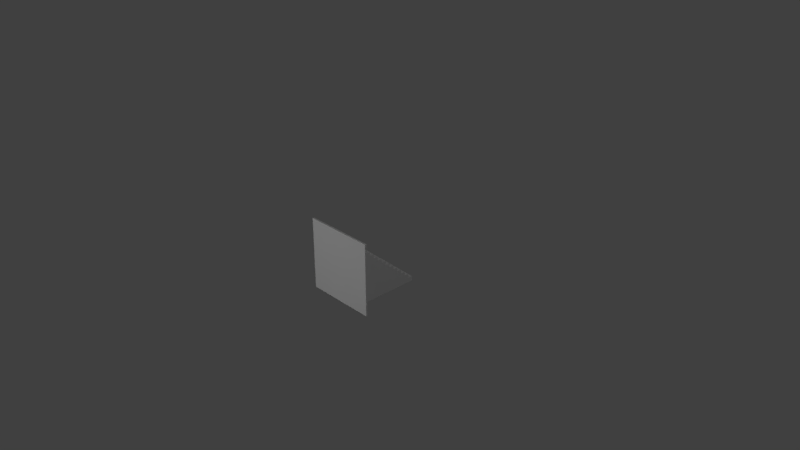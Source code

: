 # Source: Ramp_low.blend  (saved by Blender 2.79.0; exported with 4.5.12 LTS)
import bpy
from mathutils import Matrix  # noqa: F401  (used for matrix-valued properties, if any)

bpy.ops.wm.read_factory_settings(use_empty=True)
scene = bpy.context.scene
scene.name = 'Scene'

# ---- collections
col_collection_1 = bpy.data.collections.new('Collection 1'); scene.collection.children.link(col_collection_1)

# ---- materials (node trees are filled in below, after node groups)
mat_material = bpy.data.materials.new('Material')
mat_material.alpha_threshold = 0.0
mat_material.use_transparent_shadow = False
mat_material.roughness = 0.5
mat_material.line_color = (0.0, 0.0, 0.0, 1.0)

# ---- material node trees

# ---- world
world_world = bpy.data.worlds.new('World'); scene.world = world_world
world_world.color = (0.05088, 0.05088, 0.05088)
world_world.use_sun_shadow = False
world_world.sun_shadow_jitter_overblur = 0.0
world_world.cycles.sampling_method = 'MANUAL'

# ---- cameras
cam_camera = bpy.data.cameras.new('Camera')
cam_camera.clip_end = 100.0
cam_camera.lens = 35.0
cam_camera.sensor_width = 32.0
cam_camera.sensor_height = 18.0
cam_camera.ortho_scale = 7.314
cam_camera.dof.focus_distance = 0.0
cam_camera.dof.aperture_fstop = 128.0

# ---- lights
light_lamp = bpy.data.lights.new('Lamp', 'POINT')
light_lamp.transmission_factor = 0.0
light_lamp.cutoff_distance = 30.0
light_lamp.energy = 100.0
light_lamp.shadow_buffer_clip_start = 1.001
light_lamp.shadow_soft_size = 0.1
light_lamp.shadow_maximum_resolution = 0.006
light_lamp.use_absolute_resolution = True
light_lamp_001 = bpy.data.lights.new('Lamp.001', 'POINT')
light_lamp_001.transmission_factor = 0.0
light_lamp_001.cutoff_distance = 30.0
light_lamp_001.energy = 100.0
light_lamp_001.shadow_buffer_clip_start = 1.001
light_lamp_001.shadow_soft_size = 0.1
light_lamp_001.shadow_maximum_resolution = 0.006
light_lamp_001.use_absolute_resolution = True
light_lamp_002 = bpy.data.lights.new('Lamp.002', 'POINT')
light_lamp_002.transmission_factor = 0.0
light_lamp_002.cutoff_distance = 30.0
light_lamp_002.energy = 100.0
light_lamp_002.shadow_buffer_clip_start = 1.001
light_lamp_002.shadow_soft_size = 0.1
light_lamp_002.shadow_maximum_resolution = 0.006
light_lamp_002.use_absolute_resolution = True

# ---- meshes
me_cube = bpy.data.meshes.new('Cube')
me_cube.from_pydata([(0.5, -0.5003, -0.5), (0.5, -0.5003, 0.5), (-0.5, -0.5003, 0.5), (-0.5, -0.5003, -0.5), (-0.25, -0.5003, 0.5), (-0.25, -0.5003, -0.5), (0.25, -0.5003, 0.5), (0.25, -0.5003, -0.5), (9.17e-09, -0.5003, 0.5), (9.17e-09, -0.5003, -0.5), (0.5, -0.4753, -0.5), (0.5, -0.4753, 0.5), (-0.5, -0.4753, 0.5), (-0.5, -0.4753, -0.5), (-0.25, -0.4753, 0.5), (-0.25, -0.4753, -0.5), (0.25, -0.4753, 0.5), (0.25, -0.4753, -0.5), (9.17e-09, -0.4753, 0.5), (9.17e-09, -0.4753, -0.5), (-0.25, 0.5247, -0.5), (0.25, 0.5247, -0.5), (-1.1e-07, 0.5247, -0.5), (-8.531e-08, 0.5247, -0.43), (-0.25, 0.5247, -0.43), (-0.25, -0.4753, -0.43), (0.25, 0.5247, -0.43), (0.25, -0.4753, -0.43), (-1.599e-08, -0.342, 0.3153), (-0.25, -0.342, 0.3153), (-0.25, -0.4753, 0.3153), (0.25, -0.342, 0.3153), (0.25, -0.4753, 0.3153), (-0.25, 0.458, -0.3727), (0.25, -0.4753, -0.3727), (-7.783e-08, 0.458, -0.3727), (0.25, 0.458, -0.3727), (-0.25, 0.3914, -0.3153), (0.25, -0.4753, -0.3153), (-7.113e-08, 0.3914, -0.3153), (0.25, 0.3914, -0.3153), (-0.25, 0.3247, -0.258), (0.25, -0.4753, -0.258), (-6.479e-08, 0.3247, -0.258), (0.25, 0.3247, -0.258), (-0.25, 0.258, -0.2007), (0.25, -0.4753, -0.2007), (-6.075e-08, 0.258, -0.2007), (0.25, 0.258, -0.2007), (-0.25, 0.1913, -0.1433), (0.25, -0.4753, -0.1433), (-5.598e-08, 0.1913, -0.1433), (0.25, 0.1913, -0.1433), (-0.25, 0.1247, -0.086), (0.25, -0.4753, -0.086), (-5.077e-08, 0.1247, -0.086), (0.25, 0.1247, -0.086), (-0.25, 0.058, -0.02867), (0.25, -0.4753, -0.02867), (-4.652e-08, 0.058, -0.02867), (0.25, 0.058, -0.02867), (-0.25, -0.00867, 0.02867), (0.25, -0.4753, 0.02867), (-4.048e-08, -0.00867, 0.02867), (0.25, -0.00867, 0.02867), (-0.25, -0.07534, 0.086), (0.25, -0.4753, 0.086), (-3.45e-08, -0.07534, 0.086), (0.25, -0.07534, 0.086), (-0.25, -0.142, 0.1433), (0.25, -0.4753, 0.1433), (-2.985e-08, -0.142, 0.1433), (0.25, -0.142, 0.1433), (-0.25, -0.2087, 0.2007), (0.25, -0.4753, 0.2007), (-2.487e-08, -0.2087, 0.2007), (0.25, -0.2087, 0.2007), (-0.25, -0.2753, 0.258), (0.25, -0.4753, 0.258), (-2.039e-08, -0.2753, 0.258), (0.25, -0.2753, 0.258), (0.25, -0.4753, 0.3727), (-8.017e-09, -0.4087, 0.3727), (-0.25, -0.4087, 0.3727), (0.25, -0.4087, 0.3727), (0.25, -0.4753, 0.43), (-1.456e-09, -0.4753, 0.43), (-0.25, -0.4753, 0.43), (-0.25, 0.458, -0.43), (-0.25, -0.4753, 0.3727), (-0.25, -0.4753, 0.258), (-0.25, -0.4753, 0.2007), (-0.25, -0.4753, 0.1433), (-0.25, -0.4753, 0.086), (-0.25, -0.4753, 0.02867), (-0.25, -0.4753, -0.02867), (-0.25, -0.4753, -0.086), (-0.25, -0.4753, -0.1433), (-0.25, -0.4753, -0.2007), (-0.25, -0.4753, -0.258), (-0.25, -0.4753, -0.3153), (-0.25, -0.4753, -0.3727), (-0.25, 0.3914, -0.3727), (-0.25, 0.3247, -0.3153), (-0.25, 0.258, -0.258), (-0.25, 0.1913, -0.2007), (-0.25, 0.1247, -0.1433), (-0.25, 0.058, -0.086), (-0.25, -0.00867, -0.02867), (-0.25, -0.07534, 0.02867), (-0.25, -0.142, 0.086), (-0.25, -0.2087, 0.1433), (-0.25, -0.2753, 0.2007), (-0.25, -0.342, 0.258), (-0.25, -0.4087, 0.3153), (0.25, 0.458, -0.43), (0.25, 0.3914, -0.3727), (0.25, 0.3247, -0.3153), (0.25, 0.258, -0.258), (0.25, 0.1913, -0.2007), (0.25, 0.1247, -0.1433), (0.25, 0.058, -0.086), (0.25, -0.00867, -0.02867), (0.25, -0.07534, 0.02867), (0.25, -0.142, 0.086), (0.25, -0.2087, 0.1433), (0.25, -0.2753, 0.2007), (0.25, -0.342, 0.258), (0.25, -0.4087, 0.3153), (-8.531e-08, 0.458, -0.43), (-1.599e-08, -0.4087, 0.3153), (-7.783e-08, 0.3913, -0.3727), (-7.113e-08, 0.3247, -0.3153), (-6.479e-08, 0.258, -0.258), (-6.075e-08, 0.1913, -0.2007), (-5.598e-08, 0.1247, -0.1433), (-5.077e-08, 0.058, -0.086), (-4.652e-08, -0.00867, -0.02867), (-4.048e-08, -0.07534, 0.02867), (-3.45e-08, -0.142, 0.086), (-2.985e-08, -0.2087, 0.1433), (-2.487e-08, -0.2753, 0.2007), (-2.039e-08, -0.342, 0.258), (-8.017e-09, -0.4754, 0.3727), (0.4146, -0.4753, 0.5), (0.4285, -0.4753, -0.5), (0.25, -0.4753, 0.4297), (0.4156, -0.4753, 0.4299), (-0.4494, -0.4753, -0.5), (-0.4356, -0.4753, 0.5), (-0.4366, -0.4753, 0.4306), (0.4275, -0.4753, -0.4275), (-0.4484, -0.4753, -0.4304), (0.2, 0.5247, -0.43), (0.2, -0.4753, 0.3727), (0.2, -0.2087, 0.2007), (0.2, 0.3914, -0.3153), (0.2, 0.1913, -0.2007), (0.2, -0.2753, 0.2007), (0.2, 0.458, -0.43), (0.2, 0.3914, -0.3727), (0.2, 0.258, -0.2007), (0.2, 0.058, -0.086), (0.2, 0.458, -0.3727), (0.2, -0.342, 0.258), (0.2, -0.142, 0.1433), (0.2, -0.142, 0.086), (0.2, 0.1913, -0.1433), (0.2, -0.2753, 0.258), (0.2, 0.258, -0.258), (0.2, -0.07534, 0.086), (0.2, -0.2087, 0.1433), (0.2, -0.4087, 0.3153), (0.2, -0.4087, 0.3727), (0.2, 0.3247, -0.258), (0.2, 0.1247, -0.1433), (0.2, -0.00867, 0.02867), (0.2, -0.342, 0.3153), (0.2, 0.058, -0.02867), (0.2, -0.4753, 0.43), (0.2, 0.1247, -0.086), (0.2, -0.07534, 0.02867), (0.2, 0.5247, -0.5), (0.2, 0.3247, -0.3153), (0.2, -0.00867, -0.02867), (-0.2, 0.458, -0.3727), (-0.2, -0.142, 0.086), (-0.2, 0.1913, -0.2007), (-0.2, 0.1913, -0.1433), (-0.2, 0.458, -0.43), (-0.2, -0.07534, 0.086), (-0.2, -0.342, 0.3153), (-0.2, -0.2087, 0.1433), (-0.2, 0.1247, -0.086), (-0.2, 0.1247, -0.1433), (-0.2, -0.4087, 0.3727), (-0.2, 0.5247, -0.5), (-0.2, -0.00867, 0.02867), (-0.2, -0.2753, 0.2007), (-0.2, -0.4087, 0.3153), (-0.2, 0.058, -0.086), (-0.2, 0.3914, -0.3727), (-0.2, 0.258, -0.2007), (-0.2, -0.342, 0.258), (-0.2, 0.058, -0.02867), (-0.2, -0.4753, 0.43), (-0.2, 0.3247, -0.3153), (-0.2, -0.00867, -0.02867), (-0.2, -0.2087, 0.2007), (-0.2, 0.3914, -0.3153), (-0.2, 0.5247, -0.43), (-0.2, -0.4753, 0.3727), (-0.2, 0.258, -0.258), (-0.2, -0.07534, 0.02867), (-0.2, -0.2753, 0.258), (-0.2, 0.3247, -0.258), (-0.2, -0.142, 0.1433), (-0.25, 0.45, -0.5), (-1.033e-07, 0.45, -0.5), (0.25, 0.45, -0.5), (-0.25, -0.4407, 0.3727), (-0.2, -0.4407, 0.3727), (0.2, -0.4407, 0.3727), (-8.017e-09, -0.4407, 0.3727), (0.25, -0.4407, 0.3727), (0.2, -0.4087, 0.3464), (-0.25, -0.4087, 0.3464), (-1.167e-08, -0.4087, 0.3464), (-0.2, -0.4087, 0.3464), (0.25, -0.4087, 0.3464), (0.25, -0.3739, 0.3153), (-1.599e-08, -0.3739, 0.3153), (0.2, -0.3739, 0.3153), (-0.25, -0.3739, 0.3153), (-0.2, -0.3739, 0.3153), (0.2, -0.342, 0.2853), (0.25, -0.342, 0.2853), (-0.2, -0.342, 0.2853), (-0.25, -0.342, 0.2853), (-1.83e-08, -0.342, 0.2853), (-0.25, -0.3084, 0.258), (-0.2, -0.3084, 0.258), (0.25, -0.3084, 0.258), (-2.039e-08, -0.3084, 0.258), (0.2, -0.3084, 0.258), (0.2, -0.2753, 0.2266), (0.25, -0.2753, 0.2266), (-0.2, -0.2753, 0.2266), (-0.25, -0.2753, 0.2266), (-2.284e-08, -0.2753, 0.2266), (-0.2, -0.2396, 0.2007), (-2.487e-08, -0.2396, 0.2007), (0.25, -0.2396, 0.2007), (-0.25, -0.2396, 0.2007), (0.2, -0.2396, 0.2007), (-2.72e-08, -0.2087, 0.1738), (-0.2, -0.2087, 0.1738), (0.25, -0.2087, 0.1738), (0.2, -0.2087, 0.1738), (-0.25, -0.2087, 0.1738), (0.25, -0.1729, 0.1433), (-0.2, -0.1729, 0.1433), (-0.25, -0.1729, 0.1433), (0.2, -0.1729, 0.1433), (-2.985e-08, -0.1729, 0.1433), (-3.207e-08, -0.142, 0.116), (-0.2, -0.142, 0.116), (0.2, -0.142, 0.116), (0.25, -0.142, 0.116), (-0.25, -0.142, 0.116), (-3.45e-08, -0.1137, 0.086), (0.25, -0.1137, 0.086), (-0.2, -0.1137, 0.086), (0.2, -0.1137, 0.086), (-0.25, -0.1137, 0.086), (0.2, -0.07534, 0.06124), (-0.25, -0.07534, 0.06124), (-3.708e-08, -0.07534, 0.06124), (-0.2, -0.07534, 0.06124), (0.25, -0.07534, 0.06124), (-4.048e-08, -0.04436, 0.02867), (0.25, -0.04436, 0.02867), (0.2, -0.04436, 0.02867), (-0.2, -0.04436, 0.02867), (-0.25, -0.04436, 0.02867), (0.2, -0.00867, 0.0005311), (0.25, -0.00867, 0.0005311), (-0.2, -0.00867, 0.0005311), (-0.25, -0.00867, 0.0005311), (-4.344e-08, -0.00867, 0.0005311), (-0.25, 0.02498, -0.02867), (-0.2, 0.02498, -0.02867), (0.2, 0.02498, -0.02867), (-4.652e-08, 0.02498, -0.02867), (0.25, 0.02498, -0.02867), (0.25, 0.058, -0.0573), (-4.864e-08, 0.058, -0.0573), (-0.2, 0.058, -0.0573), (-0.25, 0.058, -0.0573), (0.2, 0.058, -0.0573), (0.25, 0.09612, -0.086), (-5.077e-08, 0.09612, -0.086), (0.2, 0.09612, -0.086), (-0.25, 0.09612, -0.086), (-0.2, 0.09612, -0.086), (-5.29e-08, 0.1247, -0.1095), (0.2, 0.1247, -0.1095), (-0.2, 0.1247, -0.1095), (0.25, 0.1247, -0.1095), (-0.25, 0.1247, -0.1095), (-5.598e-08, 0.1598, -0.1433), (-0.25, 0.1598, -0.1433), (0.2, 0.1598, -0.1433), (-0.2, 0.1598, -0.1433), (0.25, 0.1598, -0.1433), (0.2, 0.1913, -0.173), (0.25, 0.1913, -0.173), (-0.25, 0.1913, -0.173), (-5.845e-08, 0.1913, -0.173), (-0.2, 0.1913, -0.173), (0.2, 0.229, -0.2007), (0.25, 0.229, -0.2007), (-0.2, 0.229, -0.2007), (-6.075e-08, 0.229, -0.2007), (-0.25, 0.229, -0.2007), (-0.25, 0.258, -0.2334), (-6.306e-08, 0.258, -0.2334), (0.2, 0.258, -0.2334), (-0.2, 0.258, -0.2334), (0.25, 0.258, -0.2334), (0.25, 0.2869, -0.258), (0.2, 0.2869, -0.258), (-0.2, 0.2869, -0.258), (-0.25, 0.2869, -0.258), (-6.479e-08, 0.2869, -0.258), (-0.2, 0.3247, -0.2875), (0.2, 0.3247, -0.2875), (0.25, 0.3247, -0.2875), (-0.25, 0.3247, -0.2875), (-6.805e-08, 0.3247, -0.2875), (-0.2, 0.3538, -0.3153), (-7.113e-08, 0.3538, -0.3153), (0.2, 0.3538, -0.3153), (0.25, 0.3538, -0.3153), (-0.25, 0.3538, -0.3153), (0.25, 0.3914, -0.3402), (-7.403e-08, 0.3913, -0.3402), (-0.25, 0.3914, -0.3402), (-0.2, 0.3914, -0.3402), (0.2, 0.3914, -0.3402), (-0.2, 0.421, -0.3727), (0.25, 0.421, -0.3727), (-7.783e-08, 0.421, -0.3727), (-0.25, 0.421, -0.3727), (0.2, 0.421, -0.3727), (0.2, 0.458, -0.4003), (0.25, 0.458, -0.4003), (-8.144e-08, 0.458, -0.4003), (-0.25, 0.458, -0.4003), (-0.2, 0.458, -0.4003), (-0.25, 0.4872, -0.43), (-8.531e-08, 0.4872, -0.43), (0.25, 0.4872, -0.43), (-0.2, 0.4872, -0.43), (0.2, 0.4872, -0.43), (0.2, -0.4753, -0.5), (0.2, 0.45, -0.5), (-0.2, 0.45, -0.5), (-0.2, -0.4753, -0.5)], [], [(0, 1, 6, 7), (5, 4, 2, 3), (9, 8, 4, 5), (7, 6, 8, 9), (10, 145, 151, 147, 144, 11), (13, 12, 149, 150, 152, 148), (4, 14, 149, 12, 2), (5, 15, 368, 19, 9), (0, 10, 11, 1), (7, 17, 145, 10, 0), (8, 18, 14, 4), (1, 11, 144, 16, 6), (3, 13, 148, 15, 5), (6, 16, 18, 8), (2, 12, 13, 3), (9, 19, 365, 17, 7), (15, 25, 88, 217), (22, 196, 210, 23), (21, 182, 153, 26), (17, 365, 366, 219), (19, 368, 367, 218), (26, 362, 115, 21), (31, 230, 128, 127, 236), (36, 351, 116, 115, 356), (40, 343, 117, 116, 345), (44, 330, 118, 117, 337), (48, 321, 119, 118, 329), (52, 314, 120, 119, 316), (56, 300, 121, 120, 308), (60, 294, 122, 121, 295), (64, 281, 123, 122, 286), (68, 271, 124, 123, 279), (72, 260, 125, 124, 268), (76, 252, 126, 125, 257), (80, 242, 127, 126, 246), (84, 224, 81, 128, 229), (85, 179, 86, 18, 16), (86, 205, 87, 14, 18), (33, 358, 88, 102, 353), (37, 347, 102, 103, 344), (41, 338, 103, 104, 333), (45, 325, 104, 105, 324), (49, 317, 105, 106, 311), (53, 309, 106, 107, 303), (57, 298, 107, 108, 290), (61, 288, 108, 109, 284), (65, 276, 109, 110, 274), (69, 269, 110, 111, 262), (73, 259, 111, 112, 253), (77, 248, 112, 113, 240), (29, 238, 113, 114, 233), (83, 226, 114, 89, 220), (129, 159, 364, 361), (88, 189, 363, 360), (88, 358, 359, 189), (35, 163, 355, 357), (89, 87, 205, 211), (81, 154, 179, 85, 146), (82, 223, 222, 173), (82, 195, 221, 223), (114, 226, 228, 199), (82, 173, 225, 227), (130, 172, 232, 231), (114, 199, 234, 233), (138, 181, 282, 280), (67, 170, 275, 277), (71, 165, 267, 265), (139, 166, 273, 270), (140, 171, 263, 264), (75, 155, 258, 255), (79, 168, 245, 249), (141, 158, 254, 251), (142, 164, 244, 243), (28, 177, 235, 239), (63, 176, 285, 289), (137, 184, 292, 293), (59, 178, 299, 296), (136, 162, 302, 301), (55, 180, 306, 305), (135, 175, 312, 310), (51, 167, 315, 318), (134, 157, 320, 323), (47, 161, 327, 326), (133, 169, 331, 334), (43, 174, 336, 339), (132, 183, 342, 341), (39, 156, 349, 346), (131, 160, 354, 352), (35, 185, 350, 352), (102, 347, 348, 201), (37, 344, 340, 209), (103, 338, 335, 206), (41, 333, 332, 215), (104, 325, 328, 212), (45, 324, 322, 202), (105, 317, 319, 187), (49, 311, 313, 188), (106, 309, 307, 194), (53, 303, 304, 193), (107, 298, 297, 200), (57, 290, 291, 204), (108, 288, 287, 207), (61, 284, 283, 197), (109, 276, 278, 213), (65, 274, 272, 190), (110, 269, 266, 186), (69, 262, 261, 216), (111, 259, 256, 192), (73, 253, 250, 208), (112, 248, 247, 198), (77, 240, 241, 214), (113, 238, 237, 203), (81, 85, 147, 151, 27, 34, 38, 42, 46, 50, 54, 58, 62, 66, 70, 74, 78, 32), (147, 85, 16, 144), (148, 152, 25, 15), (87, 150, 149, 14), (27, 151, 145, 17), (25, 152, 150, 87, 89, 30, 90, 91, 92, 93, 94, 95, 96, 97, 98, 99, 100, 101), (21, 115, 219), (116, 117, 38, 34), (117, 118, 42, 38), (115, 116, 34, 27), (126, 127, 78, 74), (123, 124, 66, 62), (120, 121, 54, 50), (128, 81, 32), (124, 125, 70, 66), (127, 128, 32, 78), (121, 122, 58, 54), (118, 119, 46, 42), (125, 126, 74, 70), (122, 123, 62, 58), (119, 120, 50, 46), (20, 88, 360, 24), (103, 102, 101, 100), (105, 104, 99, 98), (107, 106, 97, 96), (109, 108, 95, 94), (111, 110, 93, 92), (113, 112, 91, 90), (89, 114, 30), (102, 88, 25, 101), (104, 103, 100, 99), (106, 105, 98, 97), (108, 107, 96, 95), (110, 109, 94, 93), (112, 111, 92, 91), (114, 113, 90, 30), (177, 232, 230, 31), (165, 263, 260, 72), (184, 285, 286, 122), (157, 315, 316, 119), (160, 349, 345, 116), (159, 355, 356, 115), (172, 225, 229, 128), (170, 273, 271, 68), (164, 235, 236, 127), (167, 312, 314, 52), (153, 182, 22, 23), (156, 342, 343, 40), (166, 267, 268, 124), (168, 244, 242, 80), (175, 306, 308, 120), (183, 336, 337, 117), (181, 275, 279, 123), (155, 254, 252, 76), (180, 302, 300, 56), (174, 331, 330, 44), (153, 364, 362, 26), (173, 222, 224, 84), (176, 282, 281, 64), (158, 245, 246, 126), (162, 299, 295, 121), (169, 327, 329, 118), (179, 154, 143, 86), (171, 258, 257, 125), (178, 292, 294, 60), (161, 320, 321, 48), (163, 354, 351, 36), (215, 332, 334, 43), (193, 304, 301, 55), (190, 272, 270, 67), (214, 241, 243, 79), (206, 335, 339, 132), (194, 307, 305, 135), (213, 278, 277, 138), (198, 247, 249, 141), (189, 359, 357, 129), (199, 228, 227, 130), (210, 196, 20, 24), (209, 340, 341, 39), (188, 313, 310, 51), (197, 283, 280, 63), (208, 250, 251, 75), (210, 363, 361, 23), (211, 221, 220, 89), (201, 348, 346, 131), (187, 319, 318, 134), (207, 287, 289, 137), (192, 256, 255, 140), (201, 350, 353, 102), (202, 322, 323, 47), (204, 291, 293, 59), (216, 261, 264, 71), (191, 234, 231, 28), (212, 328, 326, 133), (200, 297, 296, 136), (186, 266, 265, 139), (203, 237, 239, 142), (211, 205, 86, 143), (219, 115, 27, 17), (219, 366, 218, 22, 182, 21), (218, 367, 217, 20, 196, 22), (217, 88, 20), (224, 222, 154, 81), (222, 223, 143, 154), (223, 221, 211, 143), (220, 221, 195, 83), (227, 228, 195, 82), (228, 226, 83, 195), (229, 225, 173, 84), (227, 225, 172, 130), (231, 232, 177, 28), (231, 234, 199, 130), (233, 234, 191, 29), (230, 232, 172, 128), (239, 237, 191, 28), (236, 235, 177, 31), (239, 235, 164, 142), (237, 238, 29, 191), (243, 244, 168, 79), (241, 240, 113, 203), (242, 244, 164, 127), (243, 241, 203, 142), (249, 247, 214, 79), (247, 248, 77, 214), (249, 245, 158, 141), (246, 245, 168, 80), (251, 250, 198, 141), (250, 253, 112, 198), (252, 254, 158, 126), (251, 254, 155, 75), (255, 258, 171, 140), (256, 259, 73, 208), (257, 258, 155, 76), (255, 256, 208, 75), (264, 263, 165, 71), (260, 263, 171, 125), (261, 262, 111, 192), (264, 261, 192, 140), (265, 266, 216, 71), (268, 267, 165, 72), (265, 267, 166, 139), (266, 269, 69, 216), (270, 272, 186, 139), (272, 274, 110, 186), (270, 273, 170, 67), (271, 273, 166, 124), (277, 275, 181, 138), (278, 276, 65, 190), (279, 275, 170, 68), (277, 278, 190, 67), (283, 284, 109, 213), (281, 282, 181, 123), (280, 283, 213, 138), (280, 282, 176, 63), (286, 285, 176, 64), (289, 287, 197, 63), (287, 288, 61, 197), (289, 285, 184, 137), (294, 292, 184, 122), (293, 292, 178, 59), (291, 290, 108, 207), (293, 291, 207, 137), (296, 297, 204, 59), (297, 298, 57, 204), (296, 299, 162, 136), (295, 299, 178, 60), (300, 302, 162, 121), (301, 304, 200, 136), (301, 302, 180, 55), (304, 303, 107, 200), (308, 306, 180, 56), (305, 307, 193, 55), (307, 309, 53, 193), (305, 306, 175, 135), (310, 312, 167, 51), (313, 311, 106, 194), (310, 313, 194, 135), (314, 312, 175, 120), (318, 319, 188, 51), (318, 315, 157, 134), (316, 315, 167, 52), (319, 317, 49, 188), (321, 320, 157, 119), (323, 322, 187, 134), (322, 324, 105, 187), (323, 320, 161, 47), (326, 327, 169, 133), (329, 327, 161, 48), (328, 325, 45, 202), (326, 328, 202, 47), (332, 333, 104, 212), (334, 331, 174, 43), (330, 331, 169, 118), (334, 332, 212, 133), (339, 335, 215, 43), (337, 336, 174, 44), (339, 336, 183, 132), (335, 338, 41, 215), (341, 342, 156, 39), (343, 342, 183, 117), (341, 340, 206, 132), (340, 344, 103, 206), (345, 349, 156, 40), (348, 347, 37, 209), (346, 349, 160, 131), (346, 348, 209, 39), (353, 350, 185, 33), (352, 354, 163, 35), (351, 354, 160, 116), (352, 350, 201, 131), (357, 355, 159, 129), (356, 355, 163, 36), (357, 359, 185, 35), (359, 358, 33, 185), (361, 364, 153, 23), (361, 363, 189, 129), (360, 363, 210, 24), (362, 364, 159, 115), (366, 365, 19, 218), (367, 368, 15, 217)])
_uv = me_cube.uv_layers.new(name='UVMap')
_uv.uv.foreach_set('vector', [0.08717, 0.907, 0.08747, 0.8998, 0.08937, 0.8969, 0.08933, 0.9104, 0.09738, 0.9103, 0.09712, 0.8969, 0.09928, 0.8997, 0.09865, 0.9072, 0.0935, 0.9113, 0.09318, 0.8958, 0.09712, 0.8969, 0.09738, 0.9103, 0.08933, 0.9104, 0.08937, 0.8969, 0.09318, 0.8958, 0.0935, 0.9113, 0.08696, 0.907, 0.08717, 0.9077, 0.08608, 0.9073, 0.08608, 0.8988, 0.08759, 0.8989, 0.08725, 0.8997, 0.09884, 0.9072, 0.09949, 0.8997, 0.09926, 0.899, 0.1005, 0.8993, 0.09945, 0.9072, 0.0988, 0.9076, 0.09712, 0.8969, 0.09738, 0.8966, 0.09926, 0.899, 0.09949, 0.8997, 0.09928, 0.8997, 0.09738, 0.9103, 0.0977, 0.9106, 0.09705, 0.9108, 0.0935, 0.9118, 0.0935, 0.9113, 0.08717, 0.907, 0.08696, 0.907, 0.08725, 0.8997, 0.08747, 0.8998, 0.08933, 0.9104, 0.089, 0.9108, 0.08717, 0.9077, 0.08696, 0.907, 0.08717, 0.907, 0.09318, 0.8958, 0.09318, 0.8953, 0.09738, 0.8966, 0.09712, 0.8969, 0.08747, 0.8998, 0.08725, 0.8997, 0.08759, 0.8989, 0.08911, 0.8966, 0.08937, 0.8969, 0.09865, 0.9072, 0.09884, 0.9072, 0.0988, 0.9076, 0.0977, 0.9106, 0.09738, 0.9103, 0.08937, 0.8969, 0.08911, 0.8966, 0.09318, 0.8953, 0.09318, 0.8958, 0.09928, 0.8997, 0.09949, 0.8997, 0.09884, 0.9072, 0.09865, 0.9072, 0.0935, 0.9113, 0.0935, 0.9118, 0.08984, 0.911, 0.089, 0.9108, 0.08933, 0.9104, 0.0977, 0.9106, 0.09898, 0.9108, 0.09673, 0.9279, 0.09546, 0.9276, 0.05407, 0.9337, 0.05415, 0.9264, 0.05671, 0.9264, 0.05663, 0.9337, 0.05396, 0.9429, 0.05398, 0.941, 0.05633, 0.9413, 0.05583, 0.9425, 0.06584, 0.8948, 0.06584, 0.8928, 0.1057, 0.893, 0.1057, 0.8948, 0.03459, 0.216, 0.03459, 0.2069, 0.07447, 0.2073, 0.07447, 0.216, 0.05583, 0.9425, 0.05629, 0.9433, 0.05684, 0.9442, 0.05396, 0.9429, 0.05769, 0.9461, 0.05684, 0.9468, 0.05565, 0.9475, 0.05684, 0.9442, 0.05736, 0.9452, 0.05762, 0.9462, 0.05666, 0.9469, 0.05565, 0.9475, 0.05684, 0.9442, 0.0574, 0.9453, 0.0537, 0.9483, 0.05298, 0.9473, 0.05243, 0.9463, 0.05565, 0.9475, 0.05454, 0.9481, 0.05161, 0.9444, 0.05263, 0.9436, 0.05362, 0.9431, 0.05243, 0.9463, 0.0519, 0.9453, 0.05549, 0.9422, 0.05613, 0.943, 0.05684, 0.9442, 0.05362, 0.9431, 0.05446, 0.9426, 0.05769, 0.9461, 0.05685, 0.9468, 0.05565, 0.9475, 0.05684, 0.9442, 0.05736, 0.9452, 0.05372, 0.9483, 0.05315, 0.9476, 0.05243, 0.9463, 0.05565, 0.9475, 0.0545, 0.9481, 0.05159, 0.9444, 0.05247, 0.9437, 0.05362, 0.9431, 0.05243, 0.9463, 0.05189, 0.9453, 0.05555, 0.9422, 0.05625, 0.9432, 0.05684, 0.9442, 0.05362, 0.9431, 0.05462, 0.9425, 0.05768, 0.9462, 0.05662, 0.9469, 0.05565, 0.9475, 0.05684, 0.9442, 0.05746, 0.9454, 0.05374, 0.9483, 0.05311, 0.9475, 0.05243, 0.9463, 0.05565, 0.9475, 0.05463, 0.948, 0.05157, 0.9444, 0.0524, 0.9437, 0.05362, 0.9431, 0.05243, 0.9463, 0.05185, 0.9452, 0.05551, 0.9422, 0.0562, 0.9431, 0.05684, 0.9442, 0.05362, 0.9431, 0.05451, 0.9426, 0.05373, 0.9483, 0.05309, 0.9475, 0.05243, 0.9463, 0.05565, 0.9475, 0.05459, 0.9481, 0.08822, 0.8955, 0.08918, 0.8949, 0.09317, 0.894, 0.09318, 0.8953, 0.08911, 0.8966, 0.09317, 0.894, 0.0973, 0.8949, 0.09833, 0.8955, 0.09738, 0.8966, 0.09318, 0.8953, 0.0579, 0.9213, 0.05767, 0.9223, 0.05708, 0.9232, 0.05597, 0.92, 0.05696, 0.9206, 0.05401, 0.9192, 0.05487, 0.9194, 0.05597, 0.92, 0.05272, 0.9211, 0.0533, 0.9201, 0.05198, 0.923, 0.05217, 0.9221, 0.05272, 0.9211, 0.05383, 0.9244, 0.05286, 0.9238, 0.05564, 0.9252, 0.05466, 0.9248, 0.05383, 0.9244, 0.05708, 0.9232, 0.05634, 0.9245, 0.05787, 0.9214, 0.05763, 0.9223, 0.05708, 0.9232, 0.05597, 0.92, 0.05715, 0.9207, 0.05406, 0.9192, 0.05483, 0.9193, 0.05597, 0.92, 0.05272, 0.9211, 0.05347, 0.9198, 0.05194, 0.923, 0.05215, 0.9221, 0.05272, 0.9211, 0.05383, 0.9244, 0.0527, 0.9237, 0.05575, 0.9251, 0.05482, 0.9249, 0.05383, 0.9244, 0.05708, 0.9232, 0.05647, 0.9243, 0.05785, 0.9213, 0.05772, 0.9222, 0.05708, 0.9232, 0.05597, 0.92, 0.05692, 0.9206, 0.05408, 0.9192, 0.05496, 0.9194, 0.05597, 0.92, 0.05272, 0.9211, 0.05343, 0.9199, 0.05191, 0.923, 0.05212, 0.9221, 0.05272, 0.9211, 0.05383, 0.9244, 0.05263, 0.9237, 0.05569, 0.9251, 0.05471, 0.9249, 0.05383, 0.9244, 0.05708, 0.9232, 0.05642, 0.9244, 0.05792, 0.9214, 0.05762, 0.9223, 0.05708, 0.9232, 0.05597, 0.92, 0.05714, 0.9207, 0.05405, 0.9192, 0.05492, 0.9194, 0.05597, 0.92, 0.05272, 0.9211, 0.0534, 0.92, 0.0852, 0.247, 0.1546, 0.247, 0.1546, 0.2571, 0.0852, 0.2571, 0.05708, 0.9232, 0.05876, 0.9242, 0.05819, 0.9252, 0.0565, 0.9242, 0.05708, 0.9232, 0.05767, 0.9223, 0.05935, 0.9232, 0.05876, 0.9242, 0.07821, 0.8825, 0.1476, 0.8825, 0.1476, 0.8921, 0.07821, 0.8921, 0.05272, 0.9211, 0.05159, 0.923, 0.04991, 0.9221, 0.05104, 0.9201, 0.05243, 0.9463, 0.05073, 0.9472, 0.04964, 0.9453, 0.05133, 0.9443, 0.05135, 0.9443, 0.07739, 0.9161, 0.07739, 0.905, 0.1468, 0.905, 0.1468, 0.9161, 0.07739, 0.9161, 0.007956, 0.9161, 0.007956, 0.905, 0.07739, 0.905, 0.05597, 0.92, 0.05492, 0.9194, 0.05591, 0.9177, 0.05695, 0.9183, 0.07739, 0.9161, 0.1468, 0.9161, 0.1468, 0.9252, 0.07739, 0.9252, 0.08212, 0.2237, 0.1516, 0.2237, 0.1516, 0.2358, 0.08212, 0.2358, 0.05597, 0.92, 0.05695, 0.9183, 0.05812, 0.919, 0.05714, 0.9207, 0.09005, 0.2021, 0.1595, 0.2021, 0.1595, 0.2129, 0.09005, 0.2129, 0.08444, 0.908, 0.1539, 0.9081, 0.1539, 0.9167, 0.08444, 0.9166, 0.0813, 0.8636, 0.1507, 0.8636, 0.1507, 0.8731, 0.0813, 0.8731, 0.07739, 0.2017, 0.1468, 0.2017, 0.1468, 0.2116, 0.07739, 0.2116, 0.07821, 0.1924, 0.1476, 0.1924, 0.1476, 0.2048, 0.07821, 0.2048, 0.0852, 0.9561, 0.1546, 0.9561, 0.1546, 0.9654, 0.0852, 0.9654, 0.08602, 0.8932, 0.1555, 0.8932, 0.1555, 0.9041, 0.08602, 0.9041, 0.07348, 0.2033, 0.1429, 0.2033, 0.1429, 0.2157, 0.07348, 0.2157, 0.07739, 0.2634, 0.1468, 0.2634, 0.1468, 0.2751, 0.07739, 0.2751, 0.08053, 0.8961, 0.15, 0.8961, 0.15, 0.9065, 0.08053, 0.9065, 0.0743, 0.9026, 0.1437, 0.9026, 0.1437, 0.9123, 0.0743, 0.9123, 0.07833, 0.2002, 0.1478, 0.2002, 0.1478, 0.2119, 0.07833, 0.2119, 0.08224, 0.8947, 0.1517, 0.8947, 0.1517, 0.9047, 0.08224, 0.9047, 0.07821, 0.231, 0.1476, 0.231, 0.1476, 0.2442, 0.07821, 0.2442, 0.0852, 0.9102, 0.1546, 0.9102, 0.1546, 0.9184, 0.0852, 0.9184, 0.07943, 0.1981, 0.1489, 0.1981, 0.1489, 0.2103, 0.07943, 0.2103, 0.0813, 0.9226, 0.1507, 0.9226, 0.1507, 0.9329, 0.0813, 0.9329, 0.08602, 0.2226, 0.1555, 0.2226, 0.1555, 0.2357, 0.08602, 0.2357, 0.07739, 0.8971, 0.1468, 0.8971, 0.1468, 0.9085, 0.07739, 0.9085, 0.0813, 0.2529, 0.1507, 0.2529, 0.1507, 0.2629, 0.0813, 0.2629, 0.08615, 0.8713, 0.1556, 0.8713, 0.1556, 0.8816, 0.08615, 0.8815, 0.07348, 0.1984, 0.1429, 0.1984, 0.1429, 0.2086, 0.07348, 0.2086, 0.08444, 0.9108, 0.1539, 0.9109, 0.1539, 0.9195, 0.08444, 0.9195, 0.07833, 0.1965, 0.1478, 0.1965, 0.1478, 0.2068, 0.07833, 0.2068, 0.07821, 0.8825, 0.008775, 0.8825, 0.008775, 0.8696, 0.07821, 0.8696, 0.05597, 0.92, 0.05487, 0.9194, 0.05586, 0.9177, 0.05695, 0.9183, 0.05401, 0.9192, 0.0533, 0.9201, 0.05235, 0.9187, 0.05347, 0.9179, 0.05272, 0.9211, 0.05217, 0.9221, 0.05049, 0.9211, 0.05104, 0.9201, 0.05198, 0.923, 0.05286, 0.9238, 0.05132, 0.9247, 0.05066, 0.9235, 0.05383, 0.9244, 0.05466, 0.9248, 0.05368, 0.9265, 0.05285, 0.926, 0.05564, 0.9252, 0.05634, 0.9245, 0.05688, 0.9262, 0.05592, 0.9265, 0.05708, 0.9232, 0.05763, 0.9223, 0.05931, 0.9233, 0.05876, 0.9242, 0.05787, 0.9214, 0.05715, 0.9207, 0.05874, 0.92, 0.05917, 0.921, 0.05597, 0.92, 0.05483, 0.9193, 0.05581, 0.9177, 0.05695, 0.9183, 0.05406, 0.9192, 0.05347, 0.9198, 0.05277, 0.9183, 0.05364, 0.9179, 0.05272, 0.9211, 0.05215, 0.9221, 0.05047, 0.9211, 0.05104, 0.9201, 0.05194, 0.923, 0.0527, 0.9237, 0.05114, 0.9244, 0.05065, 0.9234, 0.05383, 0.9244, 0.05482, 0.9249, 0.05383, 0.9266, 0.05285, 0.926, 0.05575, 0.9251, 0.05647, 0.9243, 0.0573, 0.9258, 0.05621, 0.9264, 0.05708, 0.9232, 0.05772, 0.9222, 0.05941, 0.9231, 0.05876, 0.9242, 0.05785, 0.9213, 0.05692, 0.9206, 0.0584, 0.9196, 0.05914, 0.9207, 0.05597, 0.92, 0.05496, 0.9194, 0.05594, 0.9177, 0.05695, 0.9183, 0.05408, 0.9192, 0.05343, 0.9199, 0.05272, 0.9184, 0.05369, 0.9179, 0.05272, 0.9211, 0.05212, 0.9221, 0.05044, 0.9212, 0.05104, 0.9201, 0.05191, 0.923, 0.05263, 0.9237, 0.05108, 0.9244, 0.05064, 0.9234, 0.05383, 0.9244, 0.05471, 0.9249, 0.05372, 0.9266, 0.05285, 0.926, 0.05569, 0.9251, 0.05642, 0.9244, 0.05712, 0.926, 0.05606, 0.9264, 0.05708, 0.9232, 0.05762, 0.9223, 0.0593, 0.9233, 0.05876, 0.9242, 0.07558, 0.2488, 0.07554, 0.2499, 0.07229, 0.2498, 0.07228, 0.2328, 0.07581, 0.2328, 0.0758, 0.234, 0.07579, 0.2351, 0.07577, 0.2363, 0.07576, 0.2374, 0.07574, 0.2386, 0.07572, 0.2397, 0.0757, 0.2408, 0.07568, 0.242, 0.07567, 0.2431, 0.07565, 0.2442, 0.07563, 0.2454, 0.07561, 0.2465, 0.07559, 0.2476, 0.08608, 0.8988, 0.08822, 0.8955, 0.08911, 0.8966, 0.08759, 0.8989, 0.0988, 0.9076, 0.09945, 0.9072, 0.09898, 0.9108, 0.0977, 0.9106, 0.09833, 0.8955, 0.1005, 0.8993, 0.09926, 0.899, 0.09738, 0.8966, 0.0873, 0.9115, 0.08608, 0.9073, 0.08717, 0.9077, 0.089, 0.9108, 0.1005, 0.2182, 0.09502, 0.2182, 0.09549, 0.1943, 0.1007, 0.1941, 0.1008, 0.1966, 0.1008, 0.1979, 0.1007, 0.1993, 0.1007, 0.2008, 0.1007, 0.2024, 0.1006, 0.2039, 0.1006, 0.2055, 0.1006, 0.2071, 0.1006, 0.2086, 0.1006, 0.2102, 0.1006, 0.2118, 0.1006, 0.2134, 0.1006, 0.215, 0.1006, 0.2166, 0.05396, 0.9429, 0.05149, 0.9454, 0.05123, 0.9428, 0.09312, 0.2342, 0.09177, 0.2354, 0.07579, 0.2351, 0.0758, 0.234, 0.09177, 0.2354, 0.09041, 0.2365, 0.07577, 0.2363, 0.07579, 0.2351, 0.09448, 0.2331, 0.09312, 0.2342, 0.0758, 0.234, 0.07581, 0.2328, 0.07959, 0.2455, 0.07824, 0.2466, 0.07561, 0.2465, 0.07563, 0.2454, 0.08363, 0.2421, 0.08228, 0.2432, 0.07567, 0.2431, 0.07568, 0.242, 0.08769, 0.2388, 0.08634, 0.2399, 0.07572, 0.2397, 0.07574, 0.2386, 0.07691, 0.2477, 0.07558, 0.2488, 0.07559, 0.2476, 0.08228, 0.2432, 0.08093, 0.2443, 0.07565, 0.2442, 0.07567, 0.2431, 0.07824, 0.2466, 0.07691, 0.2477, 0.07559, 0.2476, 0.07561, 0.2465, 0.08634, 0.2399, 0.08498, 0.241, 0.0757, 0.2408, 0.07572, 0.2397, 0.09041, 0.2365, 0.08905, 0.2376, 0.07576, 0.2374, 0.07577, 0.2363, 0.08093, 0.2443, 0.07959, 0.2455, 0.07563, 0.2454, 0.07565, 0.2442, 0.08498, 0.241, 0.08363, 0.2421, 0.07568, 0.242, 0.0757, 0.2408, 0.08905, 0.2376, 0.08769, 0.2388, 0.07574, 0.2386, 0.07576, 0.2374, 0.05417, 0.9246, 0.05708, 0.9232, 0.0565, 0.9242, 0.05603, 0.925, 0.1228, 0.215, 0.1246, 0.2167, 0.1006, 0.2166, 0.1006, 0.215, 0.119, 0.2118, 0.1209, 0.2134, 0.1006, 0.2134, 0.1006, 0.2118, 0.1153, 0.2087, 0.1172, 0.2102, 0.1006, 0.2102, 0.1006, 0.2086, 0.1116, 0.2055, 0.1134, 0.2071, 0.1006, 0.2071, 0.1006, 0.2055, 0.1078, 0.2024, 0.1097, 0.2039, 0.1006, 0.2039, 0.1007, 0.2024, 0.1042, 0.1993, 0.106, 0.2008, 0.1007, 0.2008, 0.1007, 0.1993, 0.1008, 0.1966, 0.1024, 0.1979, 0.1008, 0.1979, 0.1246, 0.2167, 0.1265, 0.2182, 0.1005, 0.2182, 0.1006, 0.2166, 0.1209, 0.2134, 0.1228, 0.215, 0.1006, 0.215, 0.1006, 0.2134, 0.1172, 0.2102, 0.119, 0.2118, 0.1006, 0.2118, 0.1006, 0.2102, 0.1134, 0.2071, 0.1153, 0.2087, 0.1006, 0.2086, 0.1006, 0.2071, 0.1097, 0.2039, 0.1116, 0.2055, 0.1006, 0.2055, 0.1006, 0.2039, 0.106, 0.2008, 0.1078, 0.2024, 0.1007, 0.2024, 0.1007, 0.2008, 0.1024, 0.1979, 0.1042, 0.1993, 0.1007, 0.1993, 0.1008, 0.1979, 0.05928, 0.9466, 0.05863, 0.9479, 0.05684, 0.9468, 0.05769, 0.9461, 0.05325, 0.9499, 0.05197, 0.9493, 0.05311, 0.9475, 0.05374, 0.9483, 0.05267, 0.9414, 0.05367, 0.9408, 0.05462, 0.9425, 0.05362, 0.9431, 0.05855, 0.9433, 0.05907, 0.9442, 0.05736, 0.9452, 0.05684, 0.9442, 0.0566, 0.9492, 0.05549, 0.9498, 0.05454, 0.9481, 0.05565, 0.9475, 0.05855, 0.9433, 0.05911, 0.9443, 0.0574, 0.9453, 0.05684, 0.9442, 0.0566, 0.9492, 0.05554, 0.9498, 0.05459, 0.9481, 0.05565, 0.9475, 0.05926, 0.9468, 0.05833, 0.9483, 0.05662, 0.9469, 0.05768, 0.9462, 0.05855, 0.9433, 0.05906, 0.9442, 0.05736, 0.9452, 0.05684, 0.9442, 0.05928, 0.9466, 0.05864, 0.9479, 0.05685, 0.9468, 0.05769, 0.9461, 0.05654, 0.9411, 0.05398, 0.941, 0.05407, 0.9337, 0.05663, 0.9337, 0.05313, 0.9499, 0.05164, 0.949, 0.05298, 0.9473, 0.0537, 0.9483, 0.0566, 0.9492, 0.05558, 0.9497, 0.05463, 0.948, 0.05565, 0.9475, 0.05599, 0.9406, 0.05736, 0.9413, 0.0562, 0.9431, 0.05551, 0.9422, 0.0566, 0.9492, 0.05544, 0.9498, 0.0545, 0.9481, 0.05565, 0.9475, 0.05073, 0.9472, 0.0502, 0.9463, 0.0519, 0.9453, 0.05243, 0.9463, 0.05855, 0.9433, 0.05916, 0.9444, 0.05746, 0.9454, 0.05684, 0.9442, 0.04999, 0.9439, 0.05063, 0.9426, 0.0524, 0.9437, 0.05157, 0.9444, 0.05322, 0.9499, 0.05205, 0.9493, 0.05315, 0.9476, 0.05372, 0.9483, 0.05002, 0.9438, 0.05088, 0.9423, 0.05263, 0.9436, 0.05161, 0.9444, 0.05633, 0.9413, 0.05737, 0.9421, 0.05629, 0.9433, 0.05583, 0.9425, 0.05322, 0.9499, 0.05191, 0.9492, 0.05309, 0.9475, 0.05373, 0.9483, 0.05607, 0.9406, 0.05751, 0.9414, 0.05625, 0.9432, 0.05555, 0.9422, 0.05267, 0.9414, 0.05356, 0.9409, 0.05451, 0.9426, 0.05362, 0.9431, 0.05073, 0.9472, 0.05018, 0.9462, 0.05189, 0.9453, 0.05243, 0.9463, 0.05267, 0.9414, 0.05351, 0.9409, 0.05446, 0.9426, 0.05362, 0.9431, 0.15, 0.1707, 0.15, 0.1906, 0.08053, 0.1906, 0.08053, 0.1707, 0.05073, 0.9472, 0.05015, 0.9462, 0.05185, 0.9452, 0.05243, 0.9463, 0.05, 0.9439, 0.0507, 0.9425, 0.05247, 0.9437, 0.05159, 0.9444, 0.05591, 0.9406, 0.05715, 0.9411, 0.05613, 0.943, 0.05549, 0.9422, 0.059, 0.9469, 0.05817, 0.948, 0.05666, 0.9469, 0.05762, 0.9462, 0.01672, 0.8713, 0.01672, 0.8582, 0.08615, 0.8582, 0.08615, 0.8713, 0.01577, 0.9102, 0.01577, 0.9003, 0.0852, 0.9003, 0.0852, 0.9102, 0.015, 0.908, 0.01501, 0.8947, 0.08444, 0.8947, 0.08444, 0.908, 0.01659, 0.8932, 0.01659, 0.8817, 0.08602, 0.8817, 0.08602, 0.8932, 0.00405, 0.1984, 0.00405, 0.1887, 0.07348, 0.1887, 0.07348, 0.1984, 0.01, 0.1981, 0.01, 0.1863, 0.07943, 0.1863, 0.07943, 0.1981, 0.02062, 0.2021, 0.02062, 0.1908, 0.09005, 0.1908, 0.09005, 0.2021, 0.00405, 0.2033, 0.00405, 0.1943, 0.07348, 0.1943, 0.07348, 0.2033, 0.01577, 0.247, 0.01577, 0.2367, 0.0852, 0.2367, 0.0852, 0.247, 0.01268, 0.2237, 0.01268, 0.2129, 0.08212, 0.2129, 0.08212, 0.2237, 0.05651, 0.9262, 0.05415, 0.9264, 0.05417, 0.9246, 0.05603, 0.925, 0.015, 0.9108, 0.01501, 0.8978, 0.08444, 0.8978, 0.08444, 0.9108, 0.01186, 0.9226, 0.01186, 0.9117, 0.0813, 0.9117, 0.0813, 0.9226, 0.004869, 0.9026, 0.004869, 0.8902, 0.0743, 0.8902, 0.0743, 0.9026, 0.01577, 0.9561, 0.01577, 0.9454, 0.0852, 0.9454, 0.0852, 0.9561, 0.05671, 0.9264, 0.05808, 0.9264, 0.058, 0.9338, 0.05663, 0.9337, 0.05104, 0.9201, 0.05172, 0.919, 0.0534, 0.92, 0.05272, 0.9211, 0.0089, 0.1965, 0.0089, 0.1852, 0.07833, 0.1852, 0.07833, 0.1965, 0.01659, 0.2226, 0.01659, 0.213, 0.08602, 0.213, 0.08602, 0.2226, 0.0089, 0.2002, 0.0089, 0.1901, 0.07833, 0.1901, 0.07833, 0.2002, 0.008775, 0.1924, 0.008775, 0.1818, 0.07821, 0.1818, 0.07821, 0.1924, 0.05695, 0.9183, 0.05795, 0.9189, 0.05696, 0.9206, 0.05597, 0.92, 0.007956, 0.8971, 0.007956, 0.887, 0.07739, 0.887, 0.07739, 0.8971, 0.01281, 0.8947, 0.01281, 0.8832, 0.08225, 0.8833, 0.08224, 0.8947, 0.01186, 0.8636, 0.01186, 0.8528, 0.0813, 0.8528, 0.0813, 0.8636, 0.0111, 0.896, 0.0111, 0.885, 0.08054, 0.885, 0.08053, 0.8961, 0.01186, 0.2529, 0.01186, 0.2444, 0.0813, 0.2444, 0.0813, 0.2529, 0.008775, 0.231, 0.008775, 0.221, 0.07821, 0.221, 0.07821, 0.231, 0.007956, 0.2017, 0.007956, 0.1913, 0.07739, 0.1913, 0.07739, 0.2017, 0.007956, 0.2634, 0.007956, 0.2539, 0.07739, 0.2539, 0.07739, 0.2634, 0.0111, 0.1906, 0.0111, 0.1707, 0.08053, 0.1707, 0.08053, 0.1906, 0.09819, 0.9333, 0.09657, 0.9342, 0.0873, 0.9115, 0.089, 0.9108, 0.05123, 0.9428, 0.05124, 0.9413, 0.05133, 0.9337, 0.05407, 0.9337, 0.05398, 0.941, 0.05396, 0.9429, 0.05133, 0.9337, 0.05142, 0.9263, 0.05144, 0.9245, 0.05417, 0.9246, 0.05415, 0.9264, 0.05407, 0.9337, 0.05144, 0.9245, 0.05176, 0.922, 0.05417, 0.9246, 0.05309, 0.9475, 0.05138, 0.9484, 0.05073, 0.9472, 0.05243, 0.9463, 0.15, 0.2026, 0.08053, 0.2026, 0.08053, 0.1906, 0.15, 0.1906, 0.08053, 0.2026, 0.0111, 0.2026, 0.0111, 0.1906, 0.08053, 0.1906, 0.0534, 0.92, 0.05246, 0.9181, 0.05378, 0.9177, 0.05405, 0.9192, 0.07739, 0.9252, 0.007956, 0.9252, 0.007956, 0.9161, 0.07739, 0.9161, 0.05474, 0.9176, 0.05492, 0.9194, 0.05405, 0.9192, 0.05378, 0.9177, 0.05459, 0.9481, 0.05442, 0.9501, 0.05322, 0.9499, 0.05373, 0.9483, 0.08212, 0.2129, 0.1516, 0.2129, 0.1516, 0.2237, 0.08212, 0.2237, 0.08054, 0.885, 0.15, 0.885, 0.15, 0.8961, 0.08053, 0.8961, 0.08212, 0.2358, 0.01268, 0.2358, 0.01268, 0.2237, 0.08212, 0.2237, 0.05714, 0.9207, 0.05899, 0.9198, 0.05943, 0.9212, 0.05792, 0.9214, 0.05684, 0.9468, 0.05779, 0.9485, 0.0566, 0.9492, 0.05565, 0.9475, 0.08053, 0.9065, 0.0111, 0.9065, 0.0111, 0.896, 0.08053, 0.8961, 0.05736, 0.9452, 0.05947, 0.9452, 0.05928, 0.9466, 0.05769, 0.9461, 0.07739, 0.2539, 0.1468, 0.2539, 0.1468, 0.2634, 0.07739, 0.2634, 0.05947, 0.9223, 0.05762, 0.9223, 0.05792, 0.9214, 0.05943, 0.9212, 0.08602, 0.8817, 0.1555, 0.8817, 0.1555, 0.8932, 0.08602, 0.8932, 0.0581, 0.9254, 0.05642, 0.9244, 0.05708, 0.9232, 0.05876, 0.9242, 0.0562, 0.9431, 0.05791, 0.9422, 0.05855, 0.9433, 0.05684, 0.9442, 0.07739, 0.2751, 0.007956, 0.2751, 0.007956, 0.2634, 0.07739, 0.2634, 0.08602, 0.9041, 0.01659, 0.9041, 0.01659, 0.8932, 0.08602, 0.8932, 0.05497, 0.9266, 0.05471, 0.9249, 0.05569, 0.9251, 0.05606, 0.9264, 0.07348, 0.1943, 0.1429, 0.1943, 0.1429, 0.2033, 0.07348, 0.2033, 0.05451, 0.9426, 0.05454, 0.9404, 0.05599, 0.9406, 0.05551, 0.9422, 0.07348, 0.2157, 0.00405, 0.2157, 0.00405, 0.2033, 0.07348, 0.2033, 0.05164, 0.9253, 0.05263, 0.9237, 0.05383, 0.9244, 0.05285, 0.926, 0.0524, 0.9437, 0.05145, 0.942, 0.05267, 0.9414, 0.05362, 0.9431, 0.0852, 0.9454, 0.1546, 0.9454, 0.1546, 0.9561, 0.0852, 0.9561, 0.07821, 0.1818, 0.1476, 0.1818, 0.1476, 0.1924, 0.07821, 0.1924, 0.05044, 0.9225, 0.05212, 0.9221, 0.05191, 0.923, 0.05064, 0.9234, 0.05185, 0.9452, 0.04979, 0.9451, 0.04999, 0.9439, 0.05157, 0.9444, 0.0852, 0.9654, 0.01577, 0.9654, 0.01577, 0.9561, 0.0852, 0.9561, 0.0813, 0.8528, 0.1507, 0.8528, 0.1507, 0.8636, 0.0813, 0.8636, 0.05311, 0.9475, 0.0514, 0.9484, 0.05073, 0.9472, 0.05243, 0.9463, 0.05174, 0.9189, 0.05343, 0.9199, 0.05272, 0.9211, 0.05104, 0.9201, 0.07821, 0.2048, 0.008775, 0.2048, 0.008775, 0.1924, 0.07821, 0.1924, 0.0813, 0.8731, 0.01186, 0.8731, 0.01186, 0.8636, 0.0813, 0.8636, 0.05463, 0.948, 0.0545, 0.9501, 0.05325, 0.9499, 0.05374, 0.9483, 0.07739, 0.1913, 0.1468, 0.1913, 0.1468, 0.2017, 0.07739, 0.2017, 0.05461, 0.9177, 0.05496, 0.9194, 0.05408, 0.9192, 0.05369, 0.9179, 0.07739, 0.2116, 0.007956, 0.2116, 0.007956, 0.2017, 0.07739, 0.2017, 0.0579, 0.9189, 0.05692, 0.9206, 0.05597, 0.92, 0.05695, 0.9183, 0.08444, 0.8947, 0.1539, 0.8947, 0.1539, 0.9081, 0.08444, 0.908, 0.05662, 0.9469, 0.05756, 0.9486, 0.0566, 0.9492, 0.05565, 0.9475, 0.09005, 0.1908, 0.1595, 0.1908, 0.1595, 0.2021, 0.09005, 0.2021, 0.05943, 0.9216, 0.05772, 0.9222, 0.05785, 0.9213, 0.05914, 0.9207, 0.05746, 0.9454, 0.05953, 0.9456, 0.05926, 0.9468, 0.05768, 0.9462, 0.08444, 0.9166, 0.015, 0.9166, 0.015, 0.908, 0.08444, 0.908, 0.05815, 0.9253, 0.05647, 0.9243, 0.05708, 0.9232, 0.05876, 0.9242, 0.05625, 0.9432, 0.05796, 0.9422, 0.05855, 0.9433, 0.05684, 0.9442, 0.09005, 0.2129, 0.02062, 0.2129, 0.02062, 0.2021, 0.09005, 0.2021, 0.0743, 0.8902, 0.1437, 0.8902, 0.1437, 0.9026, 0.0743, 0.9026, 0.05462, 0.9425, 0.05477, 0.9404, 0.05607, 0.9406, 0.05555, 0.9422, 0.0743, 0.9123, 0.004869, 0.9123, 0.004869, 0.9026, 0.0743, 0.9026, 0.05524, 0.9267, 0.05482, 0.9249, 0.05575, 0.9251, 0.05621, 0.9264, 0.07833, 0.1901, 0.1478, 0.1901, 0.1478, 0.2002, 0.07833, 0.2002, 0.05247, 0.9437, 0.05152, 0.942, 0.05267, 0.9414, 0.05362, 0.9431, 0.08225, 0.8833, 0.1517, 0.8833, 0.1517, 0.8947, 0.08224, 0.8947, 0.05171, 0.9254, 0.0527, 0.9237, 0.05383, 0.9244, 0.05285, 0.926, 0.07833, 0.2119, 0.0089, 0.2119, 0.0089, 0.2002, 0.07833, 0.2002, 0.08224, 0.9047, 0.01281, 0.9046, 0.01281, 0.8947, 0.08224, 0.8947, 0.05045, 0.9224, 0.05215, 0.9221, 0.05194, 0.923, 0.05065, 0.9234, 0.07821, 0.221, 0.1476, 0.221, 0.1476, 0.231, 0.07821, 0.231, 0.05189, 0.9453, 0.04979, 0.9452, 0.05, 0.9439, 0.05159, 0.9444, 0.05315, 0.9476, 0.05145, 0.9485, 0.05073, 0.9472, 0.05243, 0.9463, 0.07821, 0.2442, 0.008775, 0.2442, 0.008775, 0.231, 0.07821, 0.231, 0.0852, 0.9003, 0.1546, 0.9003, 0.1546, 0.9102, 0.0852, 0.9102, 0.05179, 0.9188, 0.05347, 0.9198, 0.05272, 0.9211, 0.05104, 0.9201, 0.0545, 0.9481, 0.05428, 0.9501, 0.05322, 0.9499, 0.05372, 0.9483, 0.0852, 0.9184, 0.01577, 0.9184, 0.01577, 0.9102, 0.0852, 0.9102, 0.0544, 0.9177, 0.05483, 0.9193, 0.05406, 0.9192, 0.05364, 0.9179, 0.07943, 0.1863, 0.1489, 0.1863, 0.1489, 0.1981, 0.07943, 0.1981, 0.0813, 0.9117, 0.1507, 0.9117, 0.1507, 0.9226, 0.0813, 0.9226, 0.05814, 0.919, 0.05715, 0.9207, 0.05597, 0.92, 0.05695, 0.9183, 0.07943, 0.2103, 0.01, 0.2103, 0.01, 0.1981, 0.07943, 0.1981, 0.05685, 0.9468, 0.0578, 0.9485, 0.0566, 0.9492, 0.05565, 0.9475, 0.0813, 0.9329, 0.01186, 0.9329, 0.01186, 0.9226, 0.0813, 0.9226, 0.08602, 0.213, 0.1555, 0.213, 0.1555, 0.2226, 0.08602, 0.2226, 0.05736, 0.9452, 0.05947, 0.9453, 0.05928, 0.9466, 0.05769, 0.9461, 0.05933, 0.922, 0.05763, 0.9223, 0.05787, 0.9214, 0.05917, 0.921, 0.05613, 0.943, 0.05783, 0.942, 0.05855, 0.9433, 0.05684, 0.9442, 0.08602, 0.2357, 0.01659, 0.2357, 0.01659, 0.2226, 0.08602, 0.2226, 0.05802, 0.9255, 0.05634, 0.9245, 0.05708, 0.9232, 0.05876, 0.9242, 0.07739, 0.887, 0.1468, 0.887, 0.1468, 0.8971, 0.07739, 0.8971, 0.0813, 0.2444, 0.1507, 0.2444, 0.1507, 0.2529, 0.0813, 0.2529, 0.05446, 0.9426, 0.05441, 0.9405, 0.05591, 0.9406, 0.05549, 0.9422, 0.05479, 0.9266, 0.05466, 0.9248, 0.05564, 0.9252, 0.05592, 0.9265, 0.07739, 0.9085, 0.007956, 0.9085, 0.007956, 0.8971, 0.07739, 0.8971, 0.05187, 0.9255, 0.05286, 0.9238, 0.05383, 0.9244, 0.05285, 0.926, 0.08615, 0.8582, 0.1556, 0.8582, 0.1556, 0.8713, 0.08615, 0.8713, 0.05263, 0.9436, 0.05169, 0.9419, 0.05267, 0.9414, 0.05362, 0.9431, 0.0813, 0.2629, 0.01186, 0.2629, 0.01186, 0.2529, 0.0813, 0.2529, 0.08615, 0.8815, 0.01671, 0.8815, 0.01672, 0.8713, 0.08615, 0.8713, 0.0519, 0.9453, 0.04978, 0.9452, 0.05002, 0.9438, 0.05161, 0.9444, 0.07348, 0.1887, 0.1429, 0.1887, 0.1429, 0.1984, 0.07348, 0.1984, 0.05042, 0.9225, 0.05217, 0.9221, 0.05198, 0.923, 0.05066, 0.9235, 0.08444, 0.8978, 0.1539, 0.8978, 0.1539, 0.9109, 0.08444, 0.9108, 0.05298, 0.9473, 0.05128, 0.9482, 0.05073, 0.9472, 0.05243, 0.9463, 0.07348, 0.2086, 0.00405, 0.2086, 0.00405, 0.1984, 0.07348, 0.1984, 0.05161, 0.9191, 0.0533, 0.9201, 0.05272, 0.9211, 0.05104, 0.9201, 0.05454, 0.9481, 0.05427, 0.9502, 0.05313, 0.9499, 0.0537, 0.9483, 0.05431, 0.9177, 0.05487, 0.9194, 0.05401, 0.9192, 0.05347, 0.9179, 0.07833, 0.1852, 0.1478, 0.1852, 0.1478, 0.1965, 0.07833, 0.1965, 0.08444, 0.9195, 0.015, 0.9194, 0.015, 0.9108, 0.08444, 0.9108, 0.05696, 0.9206, 0.05877, 0.9195, 0.05942, 0.921, 0.0579, 0.9213, 0.07821, 0.8696, 0.1476, 0.8696, 0.1476, 0.8825, 0.07821, 0.8825, 0.05666, 0.9469, 0.05761, 0.9486, 0.0566, 0.9492, 0.05565, 0.9475, 0.07833, 0.2068, 0.0089, 0.2068, 0.0089, 0.1965, 0.07833, 0.1965, 0.0852, 0.2367, 0.1546, 0.2367, 0.1546, 0.247, 0.0852, 0.247, 0.0574, 0.9453, 0.05942, 0.9457, 0.059, 0.9469, 0.05762, 0.9462, 0.07821, 0.8921, 0.008775, 0.8921, 0.008775, 0.8825, 0.07821, 0.8825, 0.05953, 0.922, 0.05767, 0.9223, 0.0579, 0.9213, 0.05942, 0.921, 0.058, 0.9338, 0.05792, 0.9411, 0.05654, 0.9411, 0.05663, 0.9337, 0.0852, 0.2571, 0.01577, 0.2571, 0.01577, 0.247, 0.0852, 0.247, 0.0565, 0.9242, 0.05756, 0.9254, 0.05651, 0.9262, 0.05603, 0.925, 0.05629, 0.9433, 0.05799, 0.9423, 0.05855, 0.9433, 0.05684, 0.9442, 0.07447, 0.2251, 0.03459, 0.2248, 0.03459, 0.216, 0.07447, 0.216, 0.06666, 0.8948, 0.02678, 0.8944, 0.02678, 0.8928, 0.06666, 0.8928])
me_cube.materials.append(mat_material)
me_cube.use_remesh_preserve_volume = False
me_cube.use_remesh_preserve_attributes = False
me_cube.use_mirror_vertex_groups = False
me_cube.update()

# ---- objects
ob_ramp_low = bpy.data.objects.new('Ramp_Low', me_cube)
ob_lamp = bpy.data.objects.new('Lamp', light_lamp)
ob_camera = bpy.data.objects.new('Camera', cam_camera)
ob_lamp_001 = bpy.data.objects.new('Lamp.001', light_lamp_001)
ob_lamp_002 = bpy.data.objects.new('Lamp.002', light_lamp_002)

# ---- transforms, parenting, visibility, modifiers, constraints
ob_ramp_low.location = (0.0, 0.0, 0.0)
ob_ramp_low.lock_rotations_4d = False
ob_ramp_low.empty_display_type = 'ARROWS'
ob_ramp_low.lineart.crease_threshold = 0.0
ob_lamp.location = (4.076, 1.005, 5.904)
ob_lamp.rotation_euler = (0.6503, 0.05522, 1.866)
ob_lamp.lock_rotations_4d = False
ob_lamp.empty_display_type = 'ARROWS'
ob_lamp.color = (0.0, 0.0, 0.0, 0.0)
ob_lamp.lineart.crease_threshold = 0.0
ob_camera.location = (7.481, -6.508, 5.344)
ob_camera.rotation_euler = (1.109, 0.0, 0.8149)
ob_camera.lock_rotations_4d = False
ob_camera.empty_display_type = 'ARROWS'
ob_camera.color = (0.0, 0.0, 0.0, 0.0)
ob_camera.display_type = 'WIRE'
ob_camera.lineart.crease_threshold = 0.0
ob_lamp_001.location = (-2.434, 4.307, -2.444)
ob_lamp_001.rotation_euler = (0.6503, 0.05522, 1.866)
ob_lamp_001.lock_rotations_4d = False
ob_lamp_001.empty_display_type = 'ARROWS'
ob_lamp_001.color = (0.0, 0.0, 0.0, 0.0)
ob_lamp_001.lineart.crease_threshold = 0.0
ob_lamp_002.location = (-0.1796, -4.388, 1.059)
ob_lamp_002.rotation_euler = (0.6503, 0.05522, 1.866)
ob_lamp_002.lock_rotations_4d = False
ob_lamp_002.empty_display_type = 'ARROWS'
ob_lamp_002.color = (0.0, 0.0, 0.0, 0.0)
ob_lamp_002.lineart.crease_threshold = 0.0

# ---- collection membership
col_collection_1.objects.link(ob_ramp_low)
col_collection_1.objects.link(ob_lamp)
col_collection_1.objects.link(ob_camera)
col_collection_1.objects.link(ob_lamp_001)
col_collection_1.objects.link(ob_lamp_002)

# ---- scene / render settings (as saved in the file)
scene.camera = ob_camera
scene.frame_start = 1; scene.frame_end = 250; scene.frame_set(1)
scene.render.engine = 'BLENDER_EEVEE_NEXT'
scene.render.resolution_percentage = 50
scene.render.dither_intensity = 0.0
scene.cycles.use_denoising = False
scene.cycles.samples = 128
scene.cycles.sampling_pattern = 'TABULATED_SOBOL'
scene.cycles.use_adaptive_sampling = False
scene.cycles.use_light_tree = False
scene.cycles.blur_glossy = 0.0
scene.cycles.sample_clamp_indirect = 0.0
scene.view_settings.view_transform = 'Standard'
bpy.context.view_layer.update()

